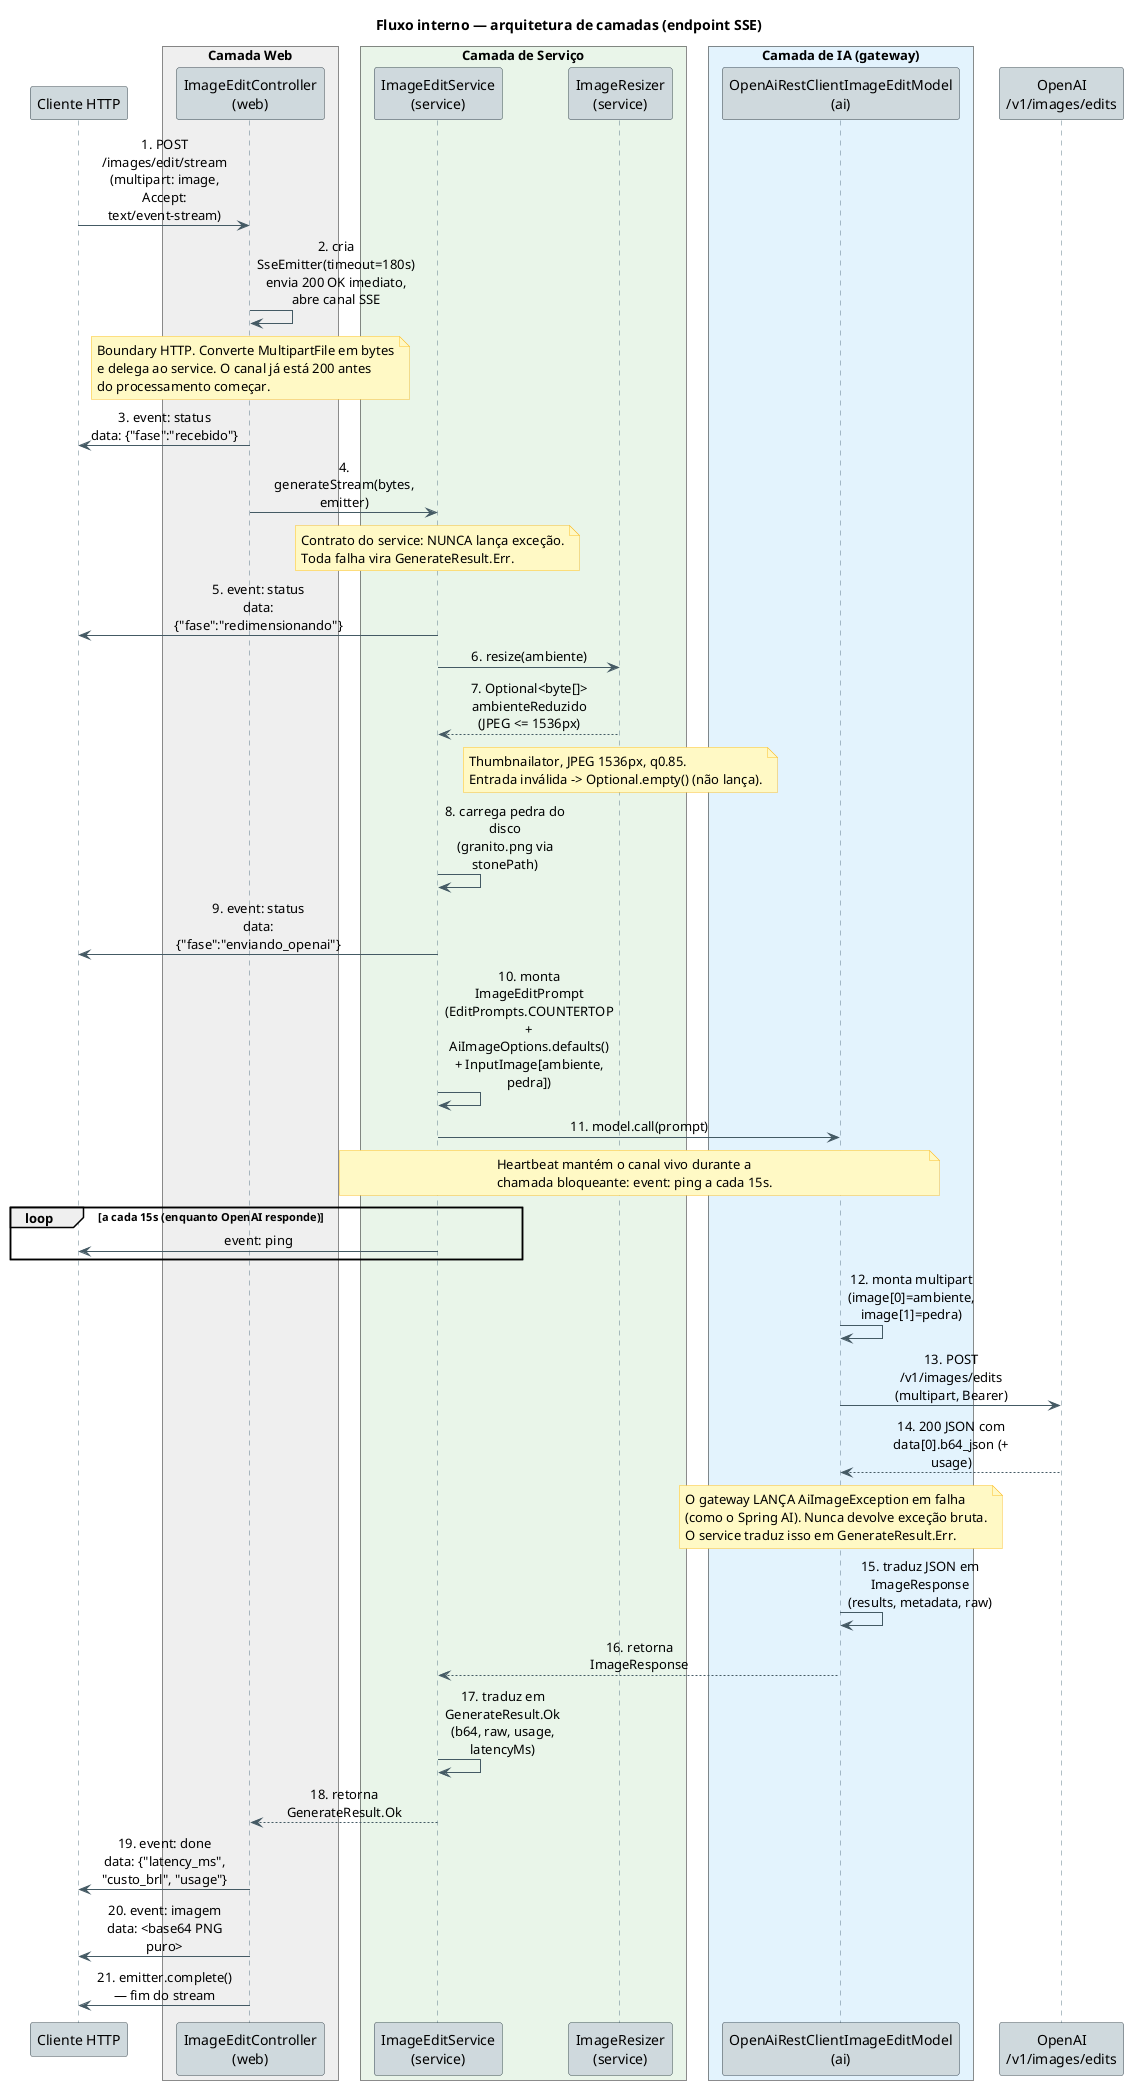

The diagram above was rendered by PlantUML. Its source (embedded in the PNG):
@startuml internal-flow

skinparam sequenceMessageAlign center
skinparam responseMessageBelowArrow true
skinparam maxMessageSize 150
skinparam participantPadding 10
skinparam BoxPadding 10
skinparam note {
  BackgroundColor #FFF9C4
  BorderColor #FBC02D
}
skinparam sequence {
  ArrowColor #455A64
  LifeLineBorderColor #607D8B
  ParticipantBorderColor #37474F
  ParticipantBackgroundColor #CFD8DC
}

title Fluxo interno — arquitetura de camadas (endpoint SSE)

participant "Cliente HTTP" as Cliente

box "Camada Web" #EEEEEE
  participant "ImageEditController\n(web)" as Controller
end box

box "Camada de Serviço" #E8F5E9
  participant "ImageEditService\n(service)" as Service
  participant "ImageResizer\n(service)" as Resizer
end box

box "Camada de IA (gateway)" #E3F2FD
  participant "OpenAiRestClientImageEditModel\n(ai)" as Gateway
end box

participant "OpenAI\n/v1/images/edits" as OpenAI

Cliente -> Controller : 1. POST /images/edit/stream\n(multipart: image, Accept: text/event-stream)
Controller -> Controller : 2. cria SseEmitter(timeout=180s)\nenvia 200 OK imediato, abre canal SSE

note over Controller
  Boundary HTTP. Converte MultipartFile em bytes
  e delega ao service. O canal já está 200 antes
  do processamento começar.
end note

Controller -> Cliente : 3. event: status\ndata: {"fase":"recebido"}
Controller -> Service : 4. generateStream(bytes, emitter)

note over Service
  Contrato do service: NUNCA lança exceção.
  Toda falha vira GenerateResult.Err.
end note

Service -> Cliente : 5. event: status\ndata: {"fase":"redimensionando"}
Service -> Resizer : 6. resize(ambiente)
Resizer --> Service : 7. Optional<byte[]> ambienteReduzido (JPEG <= 1536px)

note over Resizer
  Thumbnailator, JPEG 1536px, q0.85.
  Entrada inválida -> Optional.empty() (não lança).
end note

Service -> Service : 8. carrega pedra do disco\n(granito.png via stonePath)

Service -> Cliente : 9. event: status\ndata: {"fase":"enviando_openai"}
Service -> Service : 10. monta ImageEditPrompt\n(EditPrompts.COUNTERTOP + AiImageOptions.defaults()\n+ InputImage[ambiente, pedra])
Service -> Gateway : 11. model.call(prompt)

note over Service, Gateway
  Heartbeat mantém o canal vivo durante a
  chamada bloqueante: event: ping a cada 15s.
end note

loop a cada 15s (enquanto OpenAI responde)
  Service -> Cliente : event: ping
end

Gateway -> Gateway : 12. monta multipart\n(image[0]=ambiente, image[1]=pedra)
Gateway -> OpenAI : 13. POST /v1/images/edits\n(multipart, Bearer)
OpenAI --> Gateway : 14. 200 JSON com data[0].b64_json (+ usage)

note over Gateway
  O gateway LANÇA AiImageException em falha
  (como o Spring AI). Nunca devolve exceção bruta.
  O service traduz isso em GenerateResult.Err.
end note

Gateway -> Gateway : 15. traduz JSON em ImageResponse\n(results, metadata, raw)
Gateway --> Service : 16. retorna ImageResponse
Service -> Service : 17. traduz em GenerateResult.Ok\n(b64, raw, usage, latencyMs)
Service --> Controller : 18. retorna GenerateResult.Ok

Controller -> Cliente : 19. event: done\ndata: {"latency_ms", "custo_brl", "usage"}
Controller -> Cliente : 20. event: imagem\ndata: <base64 PNG puro>
Controller -> Cliente : 21. emitter.complete() — fim do stream

@enduml